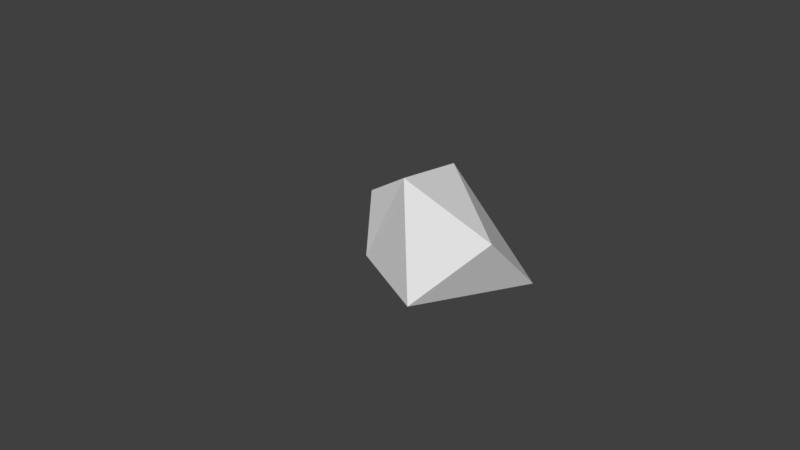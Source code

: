 # Source: bush1.blend  (saved by Blender 2.79.0; exported with 4.5.12 LTS)
import bpy
from mathutils import Matrix  # noqa: F401  (used for matrix-valued properties, if any)

bpy.ops.wm.read_factory_settings(use_empty=True)
scene = bpy.context.scene
scene.name = 'Scene'

# ---- collections
col_collection_1 = bpy.data.collections.new('Collection 1'); scene.collection.children.link(col_collection_1)

# ---- materials (node trees are filled in below, after node groups)
mat_material = bpy.data.materials.new('Material')
mat_material.alpha_threshold = 0.0
mat_material.use_transparent_shadow = False
mat_material.roughness = 0.5
mat_material.line_color = (0.0, 0.0, 0.0, 1.0)

# ---- material node trees

# ---- world
world_world = bpy.data.worlds.new('World'); scene.world = world_world
world_world.color = (0.05088, 0.05088, 0.05088)
world_world.use_sun_shadow = False
world_world.sun_shadow_jitter_overblur = 0.0
world_world.cycles.sampling_method = 'MANUAL'

# ---- cameras
cam_camera = bpy.data.cameras.new('Camera')
cam_camera.clip_end = 100.0
cam_camera.lens = 35.0
cam_camera.sensor_width = 32.0
cam_camera.sensor_height = 18.0
cam_camera.ortho_scale = 7.314
cam_camera.dof.focus_distance = 0.0
cam_camera.dof.aperture_fstop = 128.0

# ---- meshes
me_cube = bpy.data.meshes.new('Cube')
me_cube.from_pydata([(-0.06044, -1.013, 0.1391), (0.4151, -1.22, 1.129), (-0.2194, -0.01106, 0.1387), (-0.2194, -0.3741, 1.129), (0.6518, -1.443, 0.02847), (1.781, -0.8748, 0.3247), (1.063, -0.01106, -0.3356), (1.781, -0.01106, 1.129)], [], [(0, 1, 3, 2), (2, 3, 7, 6), (6, 7, 5, 4), (4, 5, 1, 0), (2, 6, 4, 0), (7, 3, 1, 5)])
_uv = me_cube.uv_layers.new(name='UVMap')
_uv.uv.foreach_set('vector', [0.09095, 0.8741, 0.1801, 0.7195, 0.2799, 0.8557, 0.1929, 0.9999, 0.3224, 0.1018, 0.4567, 8.041e-05, 0.6467, 0.2632, 0.3903, 0.3092, 0.3903, 0.3092, 0.4281, 0.5669, 0.2639, 0.4744, 0.1456, 0.3043, 0.1456, 0.3043, 8.041e-05, 0.4519, 8.044e-05, 0.1929, 0.1776, 0.1742, 0.3224, 0.1018, 0.3903, 0.3092, 0.1456, 0.3043, 0.1776, 0.1742, 0.4281, 0.5669, 0.2799, 0.8557, 0.1801, 0.7195, 0.2639, 0.4744])
me_cube.materials.append(mat_material)
me_cube.use_remesh_preserve_volume = False
me_cube.use_remesh_preserve_attributes = False
me_cube.use_mirror_vertex_groups = False
me_cube.update()

# ---- objects
ob_cube = bpy.data.objects.new('Cube', me_cube)
ob_camera = bpy.data.objects.new('Camera', cam_camera)

# ---- transforms, parenting, visibility, modifiers, constraints
ob_cube.location = (0.0, 0.0, -0.1765)
ob_cube.rotation_euler = (-1.545, 0.0, 0.0)
ob_cube.lock_rotations_4d = False
ob_cube.empty_display_type = 'ARROWS'
ob_cube.lineart.crease_threshold = 0.0
ob_camera.location = (7.481, -6.508, 5.344)
ob_camera.rotation_euler = (1.109, 0.0, 0.8149)
ob_camera.lock_rotations_4d = False
ob_camera.empty_display_type = 'ARROWS'
ob_camera.color = (0.0, 0.0, 0.0, 0.0)
ob_camera.display_type = 'WIRE'
ob_camera.lineart.crease_threshold = 0.0

# ---- collection membership
col_collection_1.objects.link(ob_cube)
col_collection_1.objects.link(ob_camera)

# ---- scene / render settings (as saved in the file)
scene.camera = ob_camera
scene.frame_start = 1; scene.frame_end = 250; scene.frame_set(1)
scene.render.engine = 'BLENDER_EEVEE_NEXT'
scene.render.resolution_percentage = 50
scene.render.dither_intensity = 0.0
scene.cycles.use_denoising = False
scene.cycles.samples = 128
scene.cycles.sampling_pattern = 'TABULATED_SOBOL'
scene.cycles.use_adaptive_sampling = False
scene.cycles.use_light_tree = False
scene.cycles.blur_glossy = 0.0
scene.cycles.sample_clamp_indirect = 0.0
scene.view_settings.view_transform = 'Standard'
bpy.context.view_layer.update()

# ---- added for rendering (the .blend has no usable light): sun
light_auto_sun = bpy.data.lights.new('AutoSun', 'SUN')
light_auto_sun.energy = 3.0
light_auto_sun.angle = 0.0523599
ob_auto_sun = bpy.data.objects.new('AutoSun', light_auto_sun)
scene.collection.objects.link(ob_auto_sun)
ob_auto_sun.rotation_euler = (0.872665, 0.174533, 0.523599)
bpy.context.view_layer.update()
